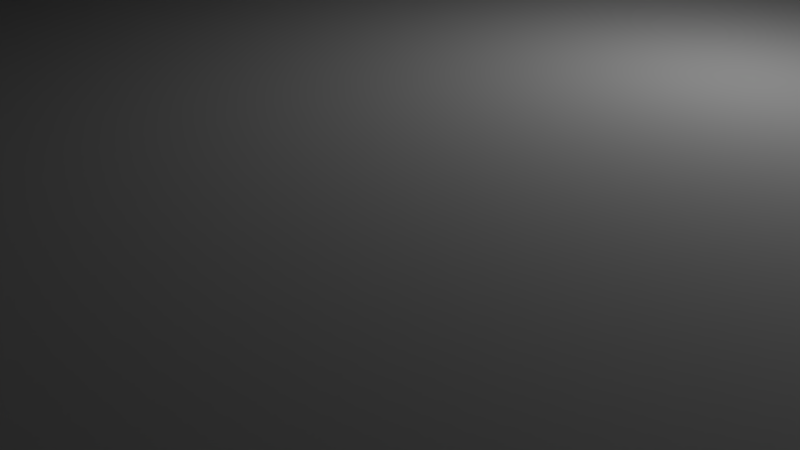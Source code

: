# Source: launchpad.blend  (saved by Blender 2.79.0; exported with 4.5.12 LTS)
import bpy
from mathutils import Matrix  # noqa: F401  (used for matrix-valued properties, if any)

bpy.ops.wm.read_factory_settings(use_empty=True)
scene = bpy.context.scene
scene.name = 'Scene'

# ---- collections
col_collection_1 = bpy.data.collections.new('Collection 1'); scene.collection.children.link(col_collection_1)

# ---- world
world_world = bpy.data.worlds.new('World'); scene.world = world_world
world_world.color = (0.05088, 0.05088, 0.05088)
world_world.use_sun_shadow = False
world_world.sun_shadow_jitter_overblur = 0.0
world_world.cycles.sampling_method = 'MANUAL'

# ---- cameras
cam_camera = bpy.data.cameras.new('Camera')
cam_camera.clip_end = 100.0
cam_camera.lens = 35.0
cam_camera.sensor_width = 32.0
cam_camera.sensor_height = 18.0
cam_camera.ortho_scale = 7.314
cam_camera.dof.focus_distance = 0.0
cam_camera.dof.aperture_fstop = 128.0

# ---- lights
light_lamp = bpy.data.lights.new('Lamp', 'POINT')
light_lamp.transmission_factor = 0.0
light_lamp.cutoff_distance = 30.0
light_lamp.energy = 100.0
light_lamp.shadow_buffer_clip_start = 1.001
light_lamp.shadow_soft_size = 0.1
light_lamp.shadow_maximum_resolution = 0.006
light_lamp.use_absolute_resolution = True

# ---- meshes
me_cube_004 = bpy.data.meshes.new('Cube.004')
me_cube_004.from_pydata([(-27.32, -27.32, -19.93), (-27.32, -27.32, 124.2), (-27.32, 27.32, -19.93), (-27.32, 27.32, 124.2), (27.32, -27.32, -19.93), (27.32, -27.32, 124.2), (27.32, 27.32, -19.93), (27.32, 27.32, 124.2)], [], [(0, 1, 3, 2), (2, 3, 7, 6), (6, 7, 5, 4), (4, 5, 1, 0), (2, 6, 4, 0), (7, 3, 1, 5)])
me_cube_004.use_remesh_preserve_volume = False
me_cube_004.use_remesh_preserve_attributes = False
me_cube_004.use_mirror_vertex_groups = False
me_cube_004.update()
me_cube_003 = bpy.data.meshes.new('Cube.003')
me_cube_003.from_pydata([(-24.37, -24.37, -0.3507), (-19.73, -19.73, 2.928), (-24.37, 24.37, -0.3507), (-19.73, 19.73, 2.928), (24.37, -24.37, -0.3507), (19.73, -19.73, 2.928), (24.37, 24.37, -0.3507), (19.73, 19.73, 2.928)], [], [(0, 1, 3, 2), (2, 3, 7, 6), (6, 7, 5, 4), (4, 5, 1, 0), (2, 6, 4, 0), (7, 3, 1, 5)])
me_cube_003.use_remesh_preserve_volume = False
me_cube_003.use_remesh_preserve_attributes = False
me_cube_003.use_mirror_vertex_groups = False
me_cube_003.update()
me_cube_001 = bpy.data.meshes.new('Cube.001')
me_cube_001.from_pydata([(-24.37, -24.37, -0.3507), (-19.73, -19.73, 2.928), (-24.37, 24.37, -0.3507), (-19.73, 19.73, 2.928), (24.37, -24.37, -0.3507), (19.73, -19.73, 2.928), (24.37, 24.37, -0.3507), (19.73, 19.73, 2.928)], [], [(0, 1, 3, 2), (2, 3, 7, 6), (6, 7, 5, 4), (4, 5, 1, 0), (2, 6, 4, 0), (7, 3, 1, 5)])
me_cube_001.use_remesh_preserve_volume = False
me_cube_001.use_remesh_preserve_attributes = False
me_cube_001.use_mirror_vertex_groups = False
me_cube_001.update()

# ---- objects
ob_building = bpy.data.objects.new('building', None)
ob_m_vehicle_bounds = bpy.data.objects.new('m_vehicle_bounds', me_cube_004)
ob_col_main = bpy.data.objects.new('col_main', me_cube_003)
ob_cube = bpy.data.objects.new('Cube', me_cube_001)
ob_lamp = bpy.data.objects.new('Lamp', light_lamp)
ob_camera = bpy.data.objects.new('Camera', cam_camera)

# ---- transforms, parenting, visibility, modifiers, constraints
ob_building.location = (0.0, 0.0, 0.0)
ob_building.empty_image_offset = (0.0, 0.0)
ob_building.lineart.crease_threshold = 0.0
ob_m_vehicle_bounds.parent = ob_building
ob_m_vehicle_bounds.location = (0.0, 0.0, 16.49)
ob_m_vehicle_bounds.scale = (0.676, 0.676, 0.676)
ob_m_vehicle_bounds.display_type = 'BOUNDS'
ob_m_vehicle_bounds.show_bounds = True
ob_m_vehicle_bounds.lineart.crease_threshold = 0.0
ob_col_main.parent = ob_building
ob_col_main.location = (0.0, 0.0, 0.0)
ob_col_main.display_type = 'WIRE'
ob_col_main.lineart.crease_threshold = 0.0
ob_cube.parent = ob_building
ob_cube.location = (0.0, 0.0, 0.0)
ob_cube.lineart.crease_threshold = 0.0
ob_lamp.location = (4.076, 1.005, 5.904)
ob_lamp.rotation_euler = (0.6503, 0.05522, 1.866)
ob_lamp.lock_rotations_4d = False
ob_lamp.empty_display_type = 'ARROWS'
ob_lamp.color = (0.0, 0.0, 0.0, 0.0)
ob_lamp.lineart.crease_threshold = 0.0
ob_camera.location = (7.481, -6.508, 5.344)
ob_camera.rotation_euler = (1.109, 0.0, 0.8149)
ob_camera.lock_rotations_4d = False
ob_camera.empty_display_type = 'ARROWS'
ob_camera.color = (0.0, 0.0, 0.0, 0.0)
ob_camera.display_type = 'WIRE'
ob_camera.lineart.crease_threshold = 0.0

# ---- collection membership
col_collection_1.objects.link(ob_building)
col_collection_1.objects.link(ob_m_vehicle_bounds)
col_collection_1.objects.link(ob_col_main)
col_collection_1.objects.link(ob_cube)
col_collection_1.objects.link(ob_lamp)
col_collection_1.objects.link(ob_camera)

# ---- scene / render settings (as saved in the file)
scene.camera = ob_camera
scene.frame_start = 1; scene.frame_end = 250; scene.frame_set(1)
scene.render.engine = 'BLENDER_EEVEE_NEXT'
scene.render.resolution_percentage = 50
scene.render.dither_intensity = 0.0
scene.cycles.use_denoising = False
scene.cycles.samples = 128
scene.cycles.sampling_pattern = 'TABULATED_SOBOL'
scene.cycles.use_adaptive_sampling = False
scene.cycles.use_light_tree = False
scene.cycles.blur_glossy = 0.0
scene.cycles.sample_clamp_indirect = 0.0
scene.view_settings.view_transform = 'Standard'
bpy.context.view_layer.update()
